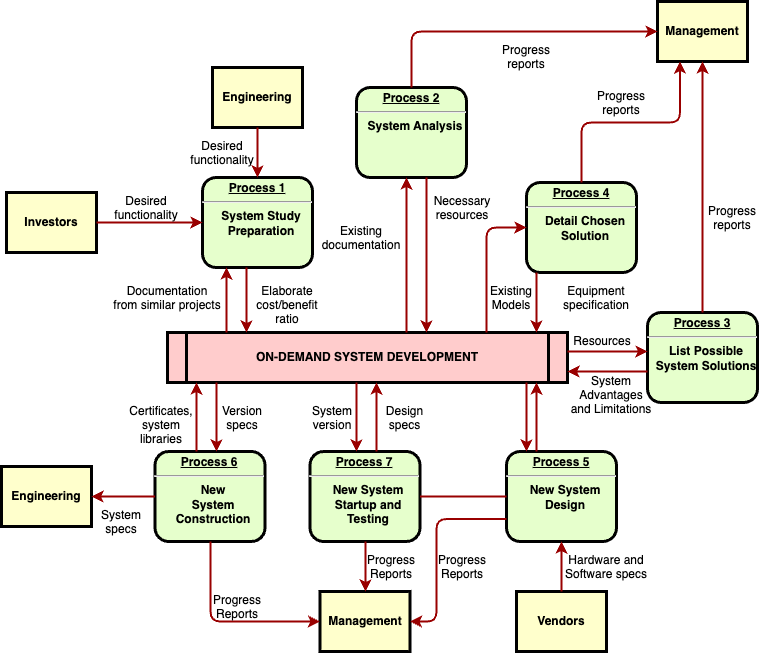

The diagram above was exported from draw.io. Its source (the exported page's mxGraphModel, read from the mxfile embedded in the PNG):
<mxGraphModel dx="1408" dy="748" grid="1" gridSize="10" guides="1" tooltips="1" connect="1" arrows="1" fold="1" page="1" pageScale="1" pageWidth="826" pageHeight="1169" background="none" math="0" shadow="0">
  <root>
    <mxCell id="0" />
    <mxCell id="1" parent="0" />
    <mxCell id="2" value="&lt;p style=&quot;margin: 0px; margin-top: 4px; text-align: center; text-decoration: underline;&quot;&gt;&lt;strong&gt;Process 1&lt;br /&gt;&lt;/strong&gt;&lt;/p&gt;&lt;hr /&gt;&lt;p style=&quot;margin: 0px; margin-left: 8px;&quot;&gt;System Study&lt;/p&gt;&lt;p style=&quot;margin: 0px; margin-left: 8px;&quot;&gt;Preparation&lt;/p&gt;" style="verticalAlign=middle;align=center;overflow=fill;fontSize=12;fontFamily=Helvetica;html=1;rounded=1;fontStyle=1;strokeWidth=3;fillColor=#E6FFCC" parent="1" vertex="1">
      <mxGeometry x="236" y="236" width="110" height="90" as="geometry" />
    </mxCell>
    <mxCell id="3" value="Engineering" style="whiteSpace=wrap;align=center;verticalAlign=middle;fontStyle=1;strokeWidth=3;fillColor=#FFFFCC" parent="1" vertex="1">
      <mxGeometry x="246" y="126" width="90" height="60" as="geometry" />
    </mxCell>
    <mxCell id="4" value="Investors" style="whiteSpace=wrap;align=center;verticalAlign=middle;fontStyle=1;strokeWidth=3;fillColor=#FFFFCC" parent="1" vertex="1">
      <mxGeometry x="40" y="251" width="90" height="60" as="geometry" />
    </mxCell>
    <mxCell id="5" value="ON-DEMAND SYSTEM DEVELOPMENT" style="shape=process;whiteSpace=wrap;align=center;verticalAlign=middle;size=0.0475;fontStyle=1;strokeWidth=3;fillColor=#FFCCCC" parent="1" vertex="1">
      <mxGeometry x="200.99999999999991" y="391" width="400" height="50" as="geometry" />
    </mxCell>
    <mxCell id="6" value="&lt;p style=&quot;margin: 0px; margin-top: 4px; text-align: center; text-decoration: underline;&quot;&gt;&lt;strong&gt;Process 2&lt;br /&gt;&lt;/strong&gt;&lt;/p&gt;&lt;hr /&gt;&lt;p style=&quot;margin: 0px; margin-left: 8px;&quot;&gt;System Analysis&lt;/p&gt;" style="verticalAlign=middle;align=center;overflow=fill;fontSize=12;fontFamily=Helvetica;html=1;rounded=1;fontStyle=1;strokeWidth=3;fillColor=#E6FFCC" parent="1" vertex="1">
      <mxGeometry x="390" y="146" width="110" height="90" as="geometry" />
    </mxCell>
    <mxCell id="7" value="&lt;p style=&quot;margin: 0px; margin-top: 4px; text-align: center; text-decoration: underline;&quot;&gt;&lt;strong&gt;&lt;strong&gt;Process&lt;/strong&gt; 3&lt;br /&gt;&lt;/strong&gt;&lt;/p&gt;&lt;hr /&gt;&lt;p style=&quot;margin: 0px; margin-left: 8px;&quot;&gt;List Possible&lt;/p&gt;&lt;p style=&quot;margin: 0px; margin-left: 8px;&quot;&gt;System Solutions&lt;/p&gt;" style="verticalAlign=middle;align=center;overflow=fill;fontSize=12;fontFamily=Helvetica;html=1;rounded=1;fontStyle=1;strokeWidth=3;fillColor=#E6FFCC" parent="1" vertex="1">
      <mxGeometry x="681" y="371" width="110" height="90" as="geometry" />
    </mxCell>
    <mxCell id="8" value="&lt;p style=&quot;margin: 0px; margin-top: 4px; text-align: center; text-decoration: underline;&quot;&gt;&lt;strong&gt;&lt;strong&gt;Process&lt;/strong&gt; 4&lt;br /&gt;&lt;/strong&gt;&lt;/p&gt;&lt;hr /&gt;&lt;p style=&quot;margin: 0px; margin-left: 8px;&quot;&gt;Detail Chosen&lt;/p&gt;&lt;p style=&quot;margin: 0px; margin-left: 8px;&quot;&gt;Solution&lt;/p&gt;" style="verticalAlign=middle;align=center;overflow=fill;fontSize=12;fontFamily=Helvetica;html=1;rounded=1;fontStyle=1;strokeWidth=3;fillColor=#E6FFCC" parent="1" vertex="1">
      <mxGeometry x="560" y="241" width="110" height="90" as="geometry" />
    </mxCell>
    <mxCell id="9" value="&lt;p style=&quot;margin: 0px; margin-top: 4px; text-align: center; text-decoration: underline;&quot;&gt;&lt;strong&gt;&lt;strong&gt;Process&lt;/strong&gt; 5&lt;br /&gt;&lt;/strong&gt;&lt;/p&gt;&lt;hr /&gt;&lt;p style=&quot;margin: 0px; margin-left: 8px;&quot;&gt;New System&lt;/p&gt;&lt;p style=&quot;margin: 0px; margin-left: 8px;&quot;&gt;Design&lt;/p&gt;" style="verticalAlign=middle;align=center;overflow=fill;fontSize=12;fontFamily=Helvetica;html=1;rounded=1;fontStyle=1;strokeWidth=3;fillColor=#E6FFCC" parent="1" vertex="1">
      <mxGeometry x="540" y="510" width="110" height="90" as="geometry" />
    </mxCell>
    <mxCell id="10" value="&lt;p style=&quot;margin: 0px; margin-top: 4px; text-align: center; text-decoration: underline;&quot;&gt;&lt;strong&gt;&lt;strong&gt;Process&lt;/strong&gt; 6&lt;br /&gt;&lt;/strong&gt;&lt;/p&gt;&lt;hr /&gt;&lt;p style=&quot;margin: 0px; margin-left: 8px;&quot;&gt;New&lt;/p&gt;&lt;p style=&quot;margin: 0px; margin-left: 8px;&quot;&gt;System&lt;/p&gt;&lt;p style=&quot;margin: 0px; margin-left: 8px;&quot;&gt;Construction&lt;/p&gt;" style="verticalAlign=middle;align=center;overflow=fill;fontSize=12;fontFamily=Helvetica;html=1;rounded=1;fontStyle=1;strokeWidth=3;fillColor=#E6FFCC" parent="1" vertex="1">
      <mxGeometry x="188.49999999999991" y="510" width="110" height="90" as="geometry" />
    </mxCell>
    <mxCell id="12" value="Management" style="whiteSpace=wrap;align=center;verticalAlign=middle;fontStyle=1;strokeWidth=3;fillColor=#FFFFCC" parent="1" vertex="1">
      <mxGeometry x="691" y="60.00000000000002" width="90" height="60" as="geometry" />
    </mxCell>
    <mxCell id="13" value="Management" style="whiteSpace=wrap;align=center;verticalAlign=middle;fontStyle=1;strokeWidth=3;fillColor=#FFFFCC" parent="1" vertex="1">
      <mxGeometry x="353.50000000000006" y="650" width="90" height="60" as="geometry" />
    </mxCell>
    <mxCell id="14" value="Engineering" style="whiteSpace=wrap;align=center;verticalAlign=middle;fontStyle=1;strokeWidth=3;fillColor=#FFFFCC" parent="1" vertex="1">
      <mxGeometry x="34.99999999999997" y="524.9999999999999" width="90" height="60" as="geometry" />
    </mxCell>
    <mxCell id="15" value="Vendors" style="whiteSpace=wrap;align=center;verticalAlign=middle;fontStyle=1;strokeWidth=3;fillColor=#FFFFCC" parent="1" vertex="1">
      <mxGeometry x="549.9999999999999" y="650" width="90" height="60" as="geometry" />
    </mxCell>
    <mxCell id="36" value="" style="edgeStyle=none;noEdgeStyle=1;strokeColor=#990000;strokeWidth=2" parent="1" source="3" target="2" edge="1">
      <mxGeometry width="100" height="100" relative="1" as="geometry">
        <mxPoint x="20" y="250" as="sourcePoint" />
        <mxPoint x="120" y="150" as="targetPoint" />
      </mxGeometry>
    </mxCell>
    <mxCell id="37" value="" style="edgeStyle=none;noEdgeStyle=1;strokeColor=#990000;strokeWidth=2" parent="1" source="4" target="2" edge="1">
      <mxGeometry width="100" height="100" relative="1" as="geometry">
        <mxPoint x="280" y="190" as="sourcePoint" />
        <mxPoint x="380" y="90" as="targetPoint" />
      </mxGeometry>
    </mxCell>
    <mxCell id="11" value="&lt;p style=&quot;margin: 0px; margin-top: 4px; text-align: center; text-decoration: underline;&quot;&gt;&lt;strong&gt;&lt;strong&gt;Process&lt;/strong&gt; 7&lt;br /&gt;&lt;/strong&gt;&lt;/p&gt;&lt;hr /&gt;&lt;p style=&quot;margin: 0px; margin-left: 8px;&quot;&gt;New System&lt;/p&gt;&lt;p style=&quot;margin: 0px; margin-left: 8px;&quot;&gt;Startup and&lt;/p&gt;&lt;p style=&quot;margin: 0px; margin-left: 8px;&quot;&gt;Testing&lt;/p&gt;" style="verticalAlign=middle;align=center;overflow=fill;fontSize=12;fontFamily=Helvetica;html=1;rounded=1;fontStyle=1;strokeWidth=3;fillColor=#E6FFCC" parent="1" vertex="1">
      <mxGeometry x="343.49999999999994" y="510" width="110" height="90" as="geometry" />
    </mxCell>
    <mxCell id="51" value="" style="endArrow=none;noEdgeStyle=1;strokeColor=#990000;strokeWidth=2" parent="1" source="9" target="11" edge="1">
      <mxGeometry relative="1" as="geometry">
        <mxPoint x="205.00819672131135" y="481" as="sourcePoint" />
        <mxPoint x="400.32786885245895" y="650" as="targetPoint" />
      </mxGeometry>
    </mxCell>
    <mxCell id="52" value="Desired &#10;functionality" style="text;spacingTop=-5;align=center" parent="1" vertex="1">
      <mxGeometry x="165" y="251" width="30" height="20" as="geometry" />
    </mxCell>
    <mxCell id="53" value="Desired &#10;functionality" style="text;spacingTop=-5;align=center" parent="1" vertex="1">
      <mxGeometry x="241" y="196" width="30" height="20" as="geometry" />
    </mxCell>
    <mxCell id="54" value="Documentation&#10;from similar projects" style="text;spacingTop=-5;align=center" parent="1" vertex="1">
      <mxGeometry x="186" y="341" width="30" height="20" as="geometry" />
    </mxCell>
    <mxCell id="55" value="" style="edgeStyle=elbowEdgeStyle;elbow=horizontal;strokeColor=#990000;strokeWidth=2" parent="1" source="5" target="2" edge="1">
      <mxGeometry width="100" height="100" relative="1" as="geometry">
        <mxPoint x="50" y="530" as="sourcePoint" />
        <mxPoint x="150" y="430" as="targetPoint" />
        <Array as="points">
          <mxPoint x="260" y="370" />
        </Array>
      </mxGeometry>
    </mxCell>
    <mxCell id="56" value="" style="edgeStyle=elbowEdgeStyle;elbow=horizontal;strokeColor=#990000;strokeWidth=2" parent="1" source="2" target="5" edge="1">
      <mxGeometry width="100" height="100" relative="1" as="geometry">
        <mxPoint x="50" y="500" as="sourcePoint" />
        <mxPoint x="150" y="400" as="targetPoint" />
        <Array as="points">
          <mxPoint x="280" y="360" />
        </Array>
      </mxGeometry>
    </mxCell>
    <mxCell id="57" value="Elaborate&#10;cost/benefit&#10;ratio" style="text;spacingTop=-5;align=center" parent="1" vertex="1">
      <mxGeometry x="306" y="341" width="30" height="20" as="geometry" />
    </mxCell>
    <mxCell id="58" value="" style="edgeStyle=elbowEdgeStyle;elbow=horizontal;strokeColor=#990000;strokeWidth=2" parent="1" source="5" target="6" edge="1">
      <mxGeometry width="100" height="100" relative="1" as="geometry">
        <mxPoint x="380" y="370" as="sourcePoint" />
        <mxPoint x="480" y="270" as="targetPoint" />
        <Array as="points">
          <mxPoint x="440" y="310" />
        </Array>
      </mxGeometry>
    </mxCell>
    <mxCell id="59" value="" style="edgeStyle=elbowEdgeStyle;elbow=horizontal;strokeColor=#990000;strokeWidth=2" parent="1" source="6" target="5" edge="1">
      <mxGeometry width="100" height="100" relative="1" as="geometry">
        <mxPoint x="350" y="370" as="sourcePoint" />
        <mxPoint x="450" y="270" as="targetPoint" />
        <Array as="points">
          <mxPoint x="460" y="320" />
        </Array>
      </mxGeometry>
    </mxCell>
    <mxCell id="60" value="Existing&#10;documentation" style="text;spacingTop=-5;align=center" parent="1" vertex="1">
      <mxGeometry x="380.0000000000001" y="280.99999999999983" width="30" height="20" as="geometry" />
    </mxCell>
    <mxCell id="61" value="Necessary&#10;resources" style="text;spacingTop=-5;align=center" parent="1" vertex="1">
      <mxGeometry x="481.0000000000002" y="251.00000000000006" width="30" height="20" as="geometry" />
    </mxCell>
    <mxCell id="62" value="Progress&#10;reports" style="text;spacingTop=-5;align=center" parent="1" vertex="1">
      <mxGeometry x="545.0000000000001" y="100.00000000000003" width="30" height="20" as="geometry" />
    </mxCell>
    <mxCell id="63" value="Progress&#10;reports" style="text;spacingTop=-5;align=center" parent="1" vertex="1">
      <mxGeometry x="640" y="146.0000000000001" width="30" height="20" as="geometry" />
    </mxCell>
    <mxCell id="64" value="Progress&#10;reports" style="text;spacingTop=-5;align=center" parent="1" vertex="1">
      <mxGeometry x="751.0000000000001" y="261.0000000000001" width="30" height="20" as="geometry" />
    </mxCell>
    <mxCell id="65" value="" style="edgeStyle=elbowEdgeStyle;elbow=horizontal;strokeColor=#990000;strokeWidth=2" parent="1" source="6" target="12" edge="1">
      <mxGeometry width="100" height="100" relative="1" as="geometry">
        <mxPoint x="260" y="180.0000000000001" as="sourcePoint" />
        <mxPoint x="360" y="80.00000000000011" as="targetPoint" />
        <Array as="points">
          <mxPoint x="445" y="140" />
        </Array>
      </mxGeometry>
    </mxCell>
    <mxCell id="66" value="" style="edgeStyle=elbowEdgeStyle;elbow=vertical;entryX=0.25;entryY=1;strokeColor=#990000;strokeWidth=2" parent="1" source="8" target="12" edge="1">
      <mxGeometry width="100" height="100" relative="1" as="geometry">
        <mxPoint x="530" y="250" as="sourcePoint" />
        <mxPoint x="630" y="150" as="targetPoint" />
      </mxGeometry>
    </mxCell>
    <mxCell id="67" value="" style="edgeStyle=elbowEdgeStyle;elbow=horizontal;strokeColor=#990000;strokeWidth=2" parent="1" source="7" target="12" edge="1">
      <mxGeometry width="100" height="100" relative="1" as="geometry">
        <mxPoint x="660.0000000000002" y="360" as="sourcePoint" />
        <mxPoint x="760.0000000000002" y="260" as="targetPoint" />
      </mxGeometry>
    </mxCell>
    <mxCell id="68" value="" style="edgeStyle=elbowEdgeStyle;elbow=horizontal;strokeColor=#990000;strokeWidth=2" parent="1" source="8" target="5" edge="1">
      <mxGeometry width="100" height="100" relative="1" as="geometry">
        <mxPoint x="570" y="380" as="sourcePoint" />
        <mxPoint x="510" y="250" as="targetPoint" />
        <Array as="points">
          <mxPoint x="570" y="360" />
        </Array>
      </mxGeometry>
    </mxCell>
    <mxCell id="69" value="" style="edgeStyle=segmentEdgeStyle;strokeColor=#990000;strokeWidth=2" parent="1" source="5" target="8" edge="1">
      <mxGeometry width="100" height="100" relative="1" as="geometry">
        <mxPoint x="340" y="360" as="sourcePoint" />
        <mxPoint x="440" y="260" as="targetPoint" />
        <Array as="points">
          <mxPoint x="520" y="286" />
        </Array>
      </mxGeometry>
    </mxCell>
    <mxCell id="70" value="Existing&#10;Models" style="text;spacingTop=-5;align=center" parent="1" vertex="1">
      <mxGeometry x="530.0000000000002" y="340.9999999999999" width="30" height="20" as="geometry" />
    </mxCell>
    <mxCell id="71" value="Equipment&#10;specification" style="text;spacingTop=-5;align=center" parent="1" vertex="1">
      <mxGeometry x="615" y="341" width="30" height="20" as="geometry" />
    </mxCell>
    <mxCell id="72" value="" style="edgeStyle=elbowEdgeStyle;elbow=vertical;strokeColor=#990000;strokeWidth=2" parent="1" source="5" target="7" edge="1">
      <mxGeometry width="100" height="100" relative="1" as="geometry">
        <mxPoint x="500" y="500" as="sourcePoint" />
        <mxPoint x="600" y="400" as="targetPoint" />
        <Array as="points">
          <mxPoint x="650" y="410" />
        </Array>
      </mxGeometry>
    </mxCell>
    <mxCell id="73" value="" style="edgeStyle=elbowEdgeStyle;elbow=vertical;strokeColor=#990000;strokeWidth=2" parent="1" source="7" target="5" edge="1">
      <mxGeometry width="100" height="100" relative="1" as="geometry">
        <mxPoint x="460" y="500" as="sourcePoint" />
        <mxPoint x="560" y="400" as="targetPoint" />
        <Array as="points">
          <mxPoint x="650" y="430" />
        </Array>
      </mxGeometry>
    </mxCell>
    <mxCell id="74" value="Resources" style="text;spacingTop=-5;align=center" parent="1" vertex="1">
      <mxGeometry x="621" y="390.99999999999994" width="30" height="20" as="geometry" />
    </mxCell>
    <mxCell id="75" value="System &#10;Advantages &#10;and Limitations" style="text;spacingTop=-5;align=center" parent="1" vertex="1">
      <mxGeometry x="630" y="431.0000000000001" width="30" height="20" as="geometry" />
    </mxCell>
    <mxCell id="76" value="" style="edgeStyle=elbowEdgeStyle;elbow=horizontal;strokeColor=#990000;strokeWidth=2" parent="1" source="9" target="5" edge="1">
      <mxGeometry width="100" height="100" relative="1" as="geometry">
        <mxPoint x="420" y="580" as="sourcePoint" />
        <mxPoint x="520" y="480" as="targetPoint" />
        <Array as="points">
          <mxPoint x="570" y="470" />
        </Array>
      </mxGeometry>
    </mxCell>
    <mxCell id="77" value="" style="edgeStyle=elbowEdgeStyle;elbow=horizontal;strokeColor=#990000;strokeWidth=2" parent="1" source="5" target="9" edge="1">
      <mxGeometry width="100" height="100" relative="1" as="geometry">
        <mxPoint x="400" y="590" as="sourcePoint" />
        <mxPoint x="500" y="490" as="targetPoint" />
        <Array as="points">
          <mxPoint x="560" y="480" />
        </Array>
      </mxGeometry>
    </mxCell>
    <mxCell id="78" value="" style="edgeStyle=elbowEdgeStyle;elbow=horizontal;strokeColor=#990000;strokeWidth=2" parent="1" source="15" target="9" edge="1">
      <mxGeometry width="100" height="100" relative="1" as="geometry">
        <mxPoint x="430" y="700" as="sourcePoint" />
        <mxPoint x="530" y="600" as="targetPoint" />
      </mxGeometry>
    </mxCell>
    <mxCell id="79" value="Hardware and&#10;Software specs" style="text;spacingTop=-5;align=center" parent="1" vertex="1">
      <mxGeometry x="625" y="610" width="30" height="20" as="geometry" />
    </mxCell>
    <mxCell id="81" value="" style="edgeStyle=elbowEdgeStyle;elbow=horizontal;exitX=0;exitY=0.75;strokeColor=#990000;strokeWidth=2" parent="1" source="9" target="13" edge="1">
      <mxGeometry width="100" height="100" relative="1" as="geometry">
        <mxPoint x="420" y="730" as="sourcePoint" />
        <mxPoint x="520" y="630" as="targetPoint" />
        <Array as="points">
          <mxPoint x="470" y="630" />
        </Array>
      </mxGeometry>
    </mxCell>
    <mxCell id="82" value="Progress&#10;Reports" style="text;spacingTop=-5;align=center" parent="1" vertex="1">
      <mxGeometry x="481.0000000000004" y="610.0000000000001" width="30" height="20" as="geometry" />
    </mxCell>
    <mxCell id="83" value="" style="edgeStyle=elbowEdgeStyle;elbow=horizontal;strokeColor=#990000;strokeWidth=2" parent="1" source="11" target="13" edge="1">
      <mxGeometry width="100" height="100" relative="1" as="geometry">
        <mxPoint x="200" y="660.0000000000002" as="sourcePoint" />
        <mxPoint x="230.0000000000001" y="650" as="targetPoint" />
      </mxGeometry>
    </mxCell>
    <mxCell id="84" value="Progress&#10;Reports" style="text;spacingTop=-5;align=center" parent="1" vertex="1">
      <mxGeometry x="410.00000000000017" y="610.0000000000002" width="30" height="20" as="geometry" />
    </mxCell>
    <mxCell id="85" value="" style="edgeStyle=elbowEdgeStyle;elbow=horizontal;strokeColor=#990000;strokeWidth=2" parent="1" source="10" target="13" edge="1">
      <mxGeometry width="100" height="100" relative="1" as="geometry">
        <mxPoint x="130.0000000000001" y="740" as="sourcePoint" />
        <mxPoint x="230.0000000000001" y="640" as="targetPoint" />
        <Array as="points">
          <mxPoint x="244" y="630" />
        </Array>
      </mxGeometry>
    </mxCell>
    <mxCell id="86" value="Progress&#10;Reports" style="text;spacingTop=-5;align=center" parent="1" vertex="1">
      <mxGeometry x="255.99999999999994" y="650.0000000000001" width="30" height="20" as="geometry" />
    </mxCell>
    <mxCell id="87" value="" style="edgeStyle=elbowEdgeStyle;elbow=vertical;strokeColor=#990000;strokeWidth=2" parent="1" source="10" target="14" edge="1">
      <mxGeometry width="100" height="100" relative="1" as="geometry">
        <mxPoint x="70" y="740" as="sourcePoint" />
        <mxPoint x="170" y="640" as="targetPoint" />
      </mxGeometry>
    </mxCell>
    <mxCell id="88" value="" style="edgeStyle=elbowEdgeStyle;elbow=horizontal;strokeColor=#990000;strokeWidth=2" parent="1" source="5" target="11" edge="1">
      <mxGeometry width="100" height="100" relative="1" as="geometry">
        <mxPoint x="50" y="500" as="sourcePoint" />
        <mxPoint x="150" y="400" as="targetPoint" />
        <Array as="points">
          <mxPoint x="390" y="470" />
        </Array>
      </mxGeometry>
    </mxCell>
    <mxCell id="89" value="" style="edgeStyle=elbowEdgeStyle;elbow=horizontal;strokeColor=#990000;strokeWidth=2" parent="1" source="11" target="5" edge="1">
      <mxGeometry width="100" height="100" relative="1" as="geometry">
        <mxPoint x="59.999999999999886" y="510" as="sourcePoint" />
        <mxPoint x="159.9999999999999" y="410" as="targetPoint" />
        <Array as="points">
          <mxPoint x="410" y="470" />
        </Array>
      </mxGeometry>
    </mxCell>
    <mxCell id="90" value="Version&#10;specs" style="text;spacingTop=-5;align=center" parent="1" vertex="1">
      <mxGeometry x="261" y="461" width="30" height="20" as="geometry" />
    </mxCell>
    <mxCell id="91" value="Certificates,&#10;system&#10;libraries" style="text;spacingTop=-5;align=center" parent="1" vertex="1">
      <mxGeometry x="180" y="461.0000000000002" width="30" height="20" as="geometry" />
    </mxCell>
    <mxCell id="92" value="" style="edgeStyle=elbowEdgeStyle;elbow=horizontal;strokeColor=#990000;strokeWidth=2" parent="1" source="5" target="10" edge="1">
      <mxGeometry width="100" height="100" relative="1" as="geometry">
        <mxPoint x="30.000000000000114" y="500" as="sourcePoint" />
        <mxPoint x="130.0000000000001" y="400" as="targetPoint" />
        <Array as="points">
          <mxPoint x="250" y="470" />
        </Array>
      </mxGeometry>
    </mxCell>
    <mxCell id="93" value="" style="edgeStyle=elbowEdgeStyle;elbow=horizontal;strokeColor=#990000;strokeWidth=2" parent="1" source="10" target="5" edge="1">
      <mxGeometry width="100" height="100" relative="1" as="geometry">
        <mxPoint x="40" y="510" as="sourcePoint" />
        <mxPoint x="140" y="410" as="targetPoint" />
        <Array as="points">
          <mxPoint x="230" y="470" />
        </Array>
      </mxGeometry>
    </mxCell>
    <mxCell id="94" value="System&#10;specs" style="text;spacingTop=-5;align=center" parent="1" vertex="1">
      <mxGeometry x="139.99999999999994" y="565.0000000000001" width="30" height="20" as="geometry" />
    </mxCell>
    <mxCell id="95" value="Design&#10;specs" style="text;spacingTop=-5;align=center" parent="1" vertex="1">
      <mxGeometry x="423.49999999999994" y="461.0000000000002" width="30" height="20" as="geometry" />
    </mxCell>
    <mxCell id="96" value="System&#10;version" style="text;spacingTop=-5;align=center" parent="1" vertex="1">
      <mxGeometry x="350.9999999999998" y="461" width="30" height="20" as="geometry" />
    </mxCell>
  </root>
</mxGraphModel>